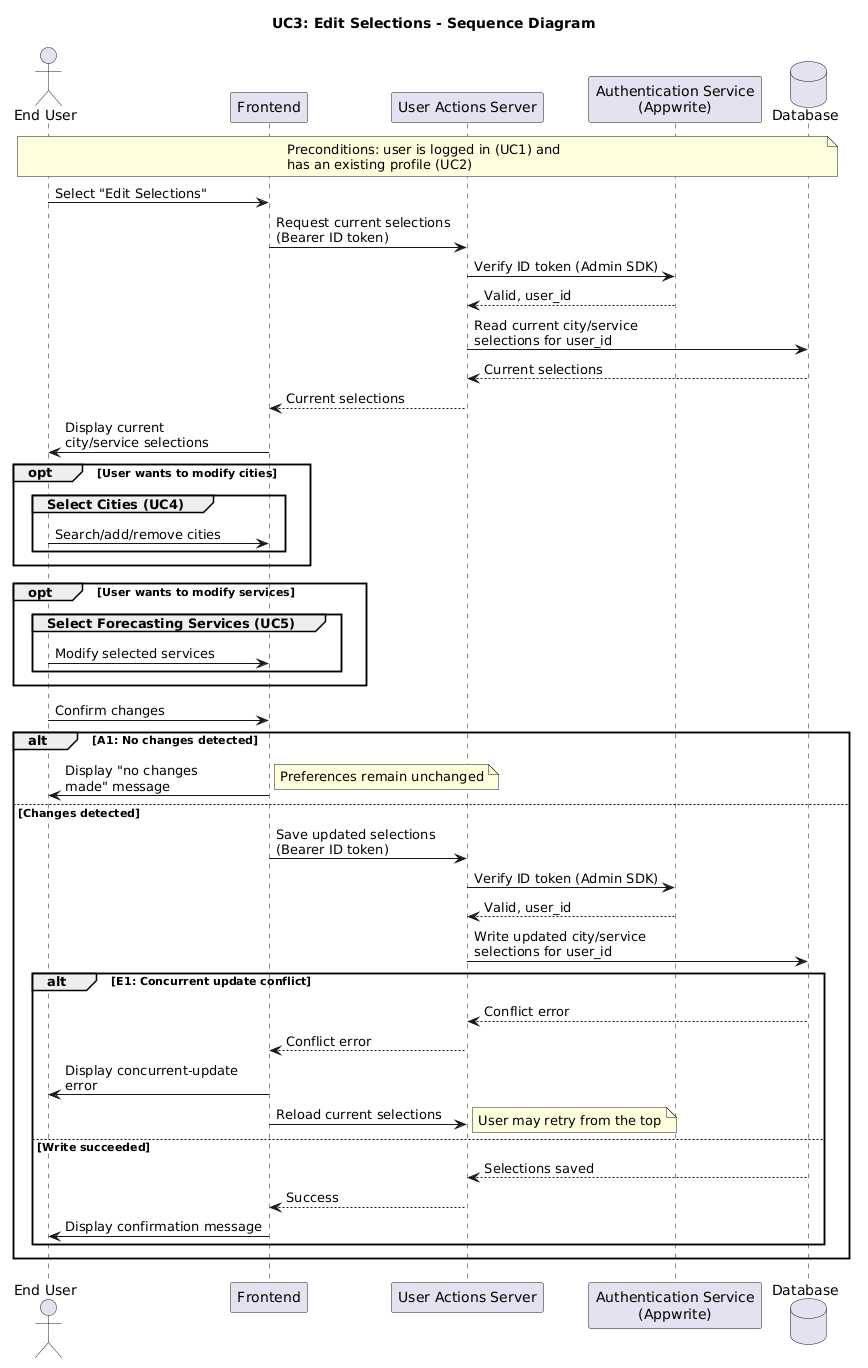

The diagram above was rendered by PlantUML. Its source (embedded in the PNG):
@startuml
title UC3: Edit Selections - Sequence Diagram

actor "End User" as User
participant "Frontend" as Frontend
participant "User Actions Server" as UserServer
participant "Authentication Service\n(Appwrite)" as Auth
database "Database" as DB

note over User, DB
  Preconditions: user is logged in (UC1) and
  has an existing profile (UC2)
end note

User -> Frontend: Select "Edit Selections"
Frontend -> UserServer: Request current selections\n(Bearer ID token)
UserServer -> Auth: Verify ID token (Admin SDK)
Auth --> UserServer: Valid, user_id
UserServer -> DB: Read current city/service\nselections for user_id
DB --> UserServer: Current selections
UserServer --> Frontend: Current selections
Frontend -> User: Display current\ncity/service selections

opt User wants to modify cities
  group Select Cities (UC4)
    User -> Frontend: Search/add/remove cities
  end
end

opt User wants to modify services
  group Select Forecasting Services (UC5)
    User -> Frontend: Modify selected services
  end
end

User -> Frontend: Confirm changes

alt A1: No changes detected
  Frontend -> User: Display "no changes\nmade" message
  note right: Preferences remain unchanged
else Changes detected
  Frontend -> UserServer: Save updated selections\n(Bearer ID token)
  UserServer -> Auth: Verify ID token (Admin SDK)
  Auth --> UserServer: Valid, user_id
  UserServer -> DB: Write updated city/service\nselections for user_id

  alt E1: Concurrent update conflict
    DB --> UserServer: Conflict error
    UserServer --> Frontend: Conflict error
    Frontend -> User: Display concurrent-update\nerror
    Frontend -> UserServer: Reload current selections
    note right: User may retry from the top
  else Write succeeded
    DB --> UserServer: Selections saved
    UserServer --> Frontend: Success
    Frontend -> User: Display confirmation message
  end
end
@enduml